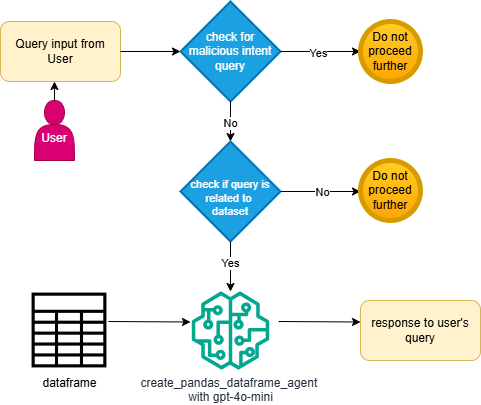

The diagram above was exported from draw.io. Its source (the exported page's mxGraphModel, read from the mxfile embedded in the PNG):
<mxGraphModel dx="1434" dy="746" grid="1" gridSize="10" guides="1" tooltips="1" connect="1" arrows="1" fold="1" page="1" pageScale="1" pageWidth="827" pageHeight="1169" math="0" shadow="0">
  <root>
    <mxCell id="0" />
    <mxCell id="1" parent="0" />
    <mxCell id="whwlZcfyY8cAqOO5yHxe-32" value="&lt;div&gt;&lt;br&gt;&lt;/div&gt;User" style="shape=actor;whiteSpace=wrap;html=1;fillColor=#d80073;strokeColor=#A50040;fontColor=#ffffff;" parent="1" vertex="1">
      <mxGeometry x="74" y="119" width="40" height="60" as="geometry" />
    </mxCell>
    <mxCell id="whwlZcfyY8cAqOO5yHxe-39" value="" style="endArrow=classic;html=1;rounded=0;exitX=0.5;exitY=0;exitDx=0;exitDy=0;" parent="1" source="whwlZcfyY8cAqOO5yHxe-32" edge="1">
      <mxGeometry width="50" height="50" relative="1" as="geometry">
        <mxPoint x="100" y="-50" as="sourcePoint" />
        <mxPoint x="94" y="100" as="targetPoint" />
      </mxGeometry>
    </mxCell>
    <mxCell id="whwlZcfyY8cAqOO5yHxe-40" value="Query input from&lt;div&gt;User&lt;/div&gt;" style="rounded=1;whiteSpace=wrap;html=1;fillColor=#fff2cc;strokeColor=#d6b656;" parent="1" vertex="1">
      <mxGeometry x="40" y="40" width="120" height="60" as="geometry" />
    </mxCell>
    <mxCell id="whwlZcfyY8cAqOO5yHxe-46" value="" style="endArrow=classic;html=1;rounded=0;exitX=1;exitY=0.5;exitDx=0;exitDy=0;entryX=0;entryY=0.5;entryDx=0;entryDy=0;entryPerimeter=0;" parent="1" source="whwlZcfyY8cAqOO5yHxe-40" target="whwlZcfyY8cAqOO5yHxe-62" edge="1">
      <mxGeometry width="50" height="50" relative="1" as="geometry">
        <mxPoint x="400" y="420" as="sourcePoint" />
        <mxPoint x="210" y="70" as="targetPoint" />
      </mxGeometry>
    </mxCell>
    <mxCell id="whwlZcfyY8cAqOO5yHxe-62" value="check for malicious intent query" style="strokeWidth=2;html=1;shape=mxgraph.flowchart.decision;whiteSpace=wrap;fillColor=#1ba1e2;fontColor=#ffffff;strokeColor=#006EAF;" parent="1" vertex="1">
      <mxGeometry x="220" y="20" width="100" height="100" as="geometry" />
    </mxCell>
    <mxCell id="whwlZcfyY8cAqOO5yHxe-63" value="" style="endArrow=classic;html=1;rounded=0;exitX=1;exitY=0.5;exitDx=0;exitDy=0;exitPerimeter=0;" parent="1" source="whwlZcfyY8cAqOO5yHxe-62" edge="1">
      <mxGeometry width="50" height="50" relative="1" as="geometry">
        <mxPoint x="400" y="290" as="sourcePoint" />
        <mxPoint x="400" y="70" as="targetPoint" />
      </mxGeometry>
    </mxCell>
    <mxCell id="whwlZcfyY8cAqOO5yHxe-64" value="Yes" style="edgeLabel;html=1;align=center;verticalAlign=middle;resizable=0;points=[];" parent="whwlZcfyY8cAqOO5yHxe-63" vertex="1" connectable="0">
      <mxGeometry x="-0.075" y="-1" relative="1" as="geometry">
        <mxPoint as="offset" />
      </mxGeometry>
    </mxCell>
    <mxCell id="whwlZcfyY8cAqOO5yHxe-65" value="Do not proceed further" style="shape=ellipse;html=1;dashed=0;whiteSpace=wrap;aspect=fixed;strokeWidth=5;perimeter=ellipsePerimeter;fillColor=#ffcd28;strokeColor=#d79b00;gradientColor=#ffa500;" parent="1" vertex="1">
      <mxGeometry x="400" y="40" width="60" height="60" as="geometry" />
    </mxCell>
    <mxCell id="whwlZcfyY8cAqOO5yHxe-66" value="" style="endArrow=classic;html=1;rounded=0;exitX=0.5;exitY=1;exitDx=0;exitDy=0;exitPerimeter=0;" parent="1" source="whwlZcfyY8cAqOO5yHxe-62" edge="1">
      <mxGeometry width="50" height="50" relative="1" as="geometry">
        <mxPoint x="400" y="290" as="sourcePoint" />
        <mxPoint x="270" y="160" as="targetPoint" />
      </mxGeometry>
    </mxCell>
    <mxCell id="whwlZcfyY8cAqOO5yHxe-67" value="No" style="edgeLabel;html=1;align=center;verticalAlign=middle;resizable=0;points=[];" parent="whwlZcfyY8cAqOO5yHxe-66" vertex="1" connectable="0">
      <mxGeometry x="0.05" y="-1" relative="1" as="geometry">
        <mxPoint as="offset" />
      </mxGeometry>
    </mxCell>
    <mxCell id="whwlZcfyY8cAqOO5yHxe-68" value="&lt;div&gt;&lt;br&gt;&lt;/div&gt;check if query is related to&amp;nbsp;&lt;div style=&quot;font-size: 11px;&quot;&gt;dataset&lt;/div&gt;" style="strokeWidth=2;html=1;shape=mxgraph.flowchart.decision;whiteSpace=wrap;fillColor=#1ba1e2;fontColor=#ffffff;strokeColor=#006EAF;fontSize=11;" parent="1" vertex="1">
      <mxGeometry x="220" y="160" width="100" height="100" as="geometry" />
    </mxCell>
    <mxCell id="whwlZcfyY8cAqOO5yHxe-73" value="" style="endArrow=classic;html=1;rounded=0;exitX=1;exitY=0.5;exitDx=0;exitDy=0;exitPerimeter=0;" parent="1" source="whwlZcfyY8cAqOO5yHxe-68" edge="1">
      <mxGeometry width="50" height="50" relative="1" as="geometry">
        <mxPoint x="400" y="290" as="sourcePoint" />
        <mxPoint x="400" y="210" as="targetPoint" />
      </mxGeometry>
    </mxCell>
    <mxCell id="whwlZcfyY8cAqOO5yHxe-74" value="No" style="edgeLabel;html=1;align=center;verticalAlign=middle;resizable=0;points=[];" parent="whwlZcfyY8cAqOO5yHxe-73" vertex="1" connectable="0">
      <mxGeometry x="0.025" relative="1" as="geometry">
        <mxPoint as="offset" />
      </mxGeometry>
    </mxCell>
    <mxCell id="whwlZcfyY8cAqOO5yHxe-75" value="Do not proceed further" style="shape=ellipse;html=1;dashed=0;whiteSpace=wrap;aspect=fixed;strokeWidth=5;perimeter=ellipsePerimeter;fillColor=#ffcd28;gradientColor=#ffa500;strokeColor=#d79b00;" parent="1" vertex="1">
      <mxGeometry x="400" y="179" width="60" height="60" as="geometry" />
    </mxCell>
    <mxCell id="whwlZcfyY8cAqOO5yHxe-76" value="" style="endArrow=classic;html=1;rounded=0;exitX=0.5;exitY=1;exitDx=0;exitDy=0;exitPerimeter=0;" parent="1" source="whwlZcfyY8cAqOO5yHxe-68" edge="1">
      <mxGeometry width="50" height="50" relative="1" as="geometry">
        <mxPoint x="400" y="290" as="sourcePoint" />
        <mxPoint x="270" y="310" as="targetPoint" />
      </mxGeometry>
    </mxCell>
    <mxCell id="whwlZcfyY8cAqOO5yHxe-77" value="Yes" style="edgeLabel;html=1;align=center;verticalAlign=middle;resizable=0;points=[];" parent="whwlZcfyY8cAqOO5yHxe-76" vertex="1" connectable="0">
      <mxGeometry x="-0.16" y="-1" relative="1" as="geometry">
        <mxPoint as="offset" />
      </mxGeometry>
    </mxCell>
    <mxCell id="whwlZcfyY8cAqOO5yHxe-78" value="create_pandas_dataframe_agent&amp;nbsp;&lt;div&gt;with gpt-4o-mini&lt;/div&gt;" style="sketch=0;outlineConnect=0;fontColor=#232F3E;gradientColor=none;fillColor=#01A88D;strokeColor=none;dashed=0;verticalLabelPosition=bottom;verticalAlign=top;align=center;html=1;fontSize=12;fontStyle=0;aspect=fixed;pointerEvents=1;shape=mxgraph.aws4.sagemaker_model;" parent="1" vertex="1">
      <mxGeometry x="231" y="310" width="78" height="78" as="geometry" />
    </mxCell>
    <mxCell id="whwlZcfyY8cAqOO5yHxe-100" value="" style="endArrow=classic;html=1;rounded=0;exitX=1;exitY=0.5;exitDx=0;exitDy=0;" parent="1" edge="1">
      <mxGeometry width="50" height="50" relative="1" as="geometry">
        <mxPoint x="148" y="340" as="sourcePoint" />
        <mxPoint x="230" y="340.5" as="targetPoint" />
      </mxGeometry>
    </mxCell>
    <mxCell id="whwlZcfyY8cAqOO5yHxe-101" value="dataframe" style="shape=image;html=1;verticalAlign=top;verticalLabelPosition=bottom;labelBackgroundColor=#ffffff;imageAspect=0;aspect=fixed;image=https://cdn2.iconfinder.com/data/icons/essential-web-2/50/spreadsheet-table-document-data-grid-128.png" parent="1" vertex="1">
      <mxGeometry x="70" y="310" width="78" height="78" as="geometry" />
    </mxCell>
    <mxCell id="whwlZcfyY8cAqOO5yHxe-102" value="" style="endArrow=classic;html=1;rounded=0;exitX=1;exitY=0.5;exitDx=0;exitDy=0;" parent="1" edge="1">
      <mxGeometry width="50" height="50" relative="1" as="geometry">
        <mxPoint x="318" y="340" as="sourcePoint" />
        <mxPoint x="400" y="340.5" as="targetPoint" />
      </mxGeometry>
    </mxCell>
    <mxCell id="whwlZcfyY8cAqOO5yHxe-104" value="response to user's query" style="rounded=1;whiteSpace=wrap;html=1;fillColor=#fff2cc;strokeColor=#d6b656;" parent="1" vertex="1">
      <mxGeometry x="400" y="319" width="120" height="60" as="geometry" />
    </mxCell>
  </root>
</mxGraphModel>